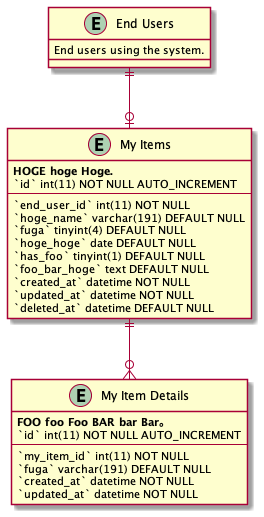

The diagram above was rendered by PlantUML. Its source (embedded in the PNG):
@startuml some erd

entity "End Users" as EU {
  End users using the system.
}

entity "My Items" as MI {
  **HOGE hoge Hoge. **
  `id` int(11) NOT NULL AUTO_INCREMENT
  --
  `end_user_id` int(11) NOT NULL
  `hoge_name` varchar(191) DEFAULT NULL
  `fuga` tinyint(4) DEFAULT NULL
  `hoge_hoge` date DEFAULT NULL
  `has_foo` tinyint(1) DEFAULT NULL
  `foo_bar_hoge` text DEFAULT NULL
  `created_at` datetime NOT NULL
  `updated_at` datetime NOT NULL
  `deleted_at` datetime DEFAULT NULL
}

entity "My Item Details" as MID {
  **FOO foo Foo BAR bar Bar。**
  `id` int(11) NOT NULL AUTO_INCREMENT
  --
  `my_item_id` int(11) NOT NULL
  `fuga` varchar(191) DEFAULT NULL
  `created_at` datetime NOT NULL
  `updated_at` datetime NOT NULL
}

EU||--o|MI
MI||--o{MID


@enduml